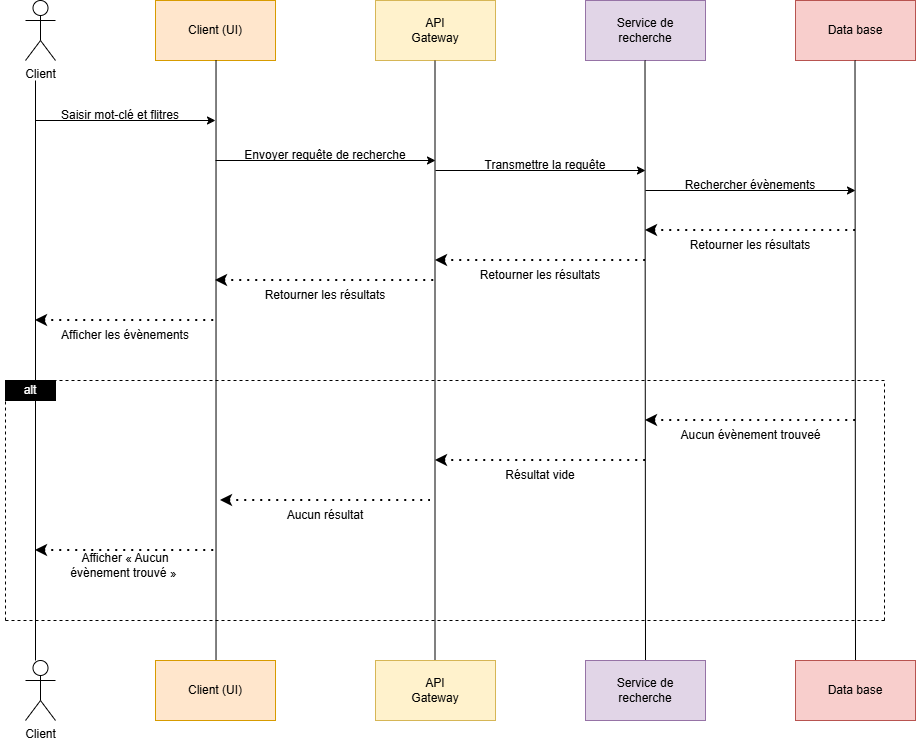

The diagram above was exported from draw.io. Its source (the exported page's mxGraphModel, read from the mxfile embedded in the PNG):
<mxGraphModel dx="1414" dy="743" grid="1" gridSize="10" guides="1" tooltips="1" connect="1" arrows="1" fold="1" page="1" pageScale="1" pageWidth="1169" pageHeight="827" background="light-dark(#FFFFFF,#121212)" math="0" shadow="0">
  <root>
    <mxCell id="0" />
    <mxCell id="1" parent="0" />
    <mxCell id="JDSpuFSXMNeTyO0Jnv5h-1" parent="1" style="shape=umlActor;verticalLabelPosition=bottom;verticalAlign=top;html=1;outlineConnect=0;" value="Client" vertex="1">
      <mxGeometry height="60" width="30" x="140" y="60" as="geometry" />
    </mxCell>
    <mxCell id="JDSpuFSXMNeTyO0Jnv5h-2" parent="1" style="rounded=0;whiteSpace=wrap;html=1;fillColor=#ffe6cc;strokeColor=#d79b00;" value="" vertex="1">
      <mxGeometry height="60" width="120" x="270" y="60" as="geometry" />
    </mxCell>
    <mxCell id="JDSpuFSXMNeTyO0Jnv5h-3" parent="1" style="rounded=0;whiteSpace=wrap;html=1;fillColor=#f8cecc;strokeColor=#b85450;" value="" vertex="1">
      <mxGeometry height="60" width="120" x="910" y="60" as="geometry" />
    </mxCell>
    <mxCell id="JDSpuFSXMNeTyO0Jnv5h-4" parent="1" style="rounded=0;whiteSpace=wrap;html=1;fillColor=#e1d5e7;strokeColor=#9673a6;" value="" vertex="1">
      <mxGeometry height="60" width="120" x="700" y="60" as="geometry" />
    </mxCell>
    <mxCell id="JDSpuFSXMNeTyO0Jnv5h-5" parent="1" style="rounded=0;whiteSpace=wrap;html=1;fillColor=#fff2cc;strokeColor=#d6b656;" value="" vertex="1">
      <mxGeometry height="60" width="120" x="490" y="60" as="geometry" />
    </mxCell>
    <mxCell id="JDSpuFSXMNeTyO0Jnv5h-7" edge="1" parent="1" style="endArrow=none;html=1;rounded=0;entryX=0.092;entryY=1.05;entryDx=0;entryDy=0;entryPerimeter=0;" value="">
      <mxGeometry height="50" relative="1" width="50" as="geometry">
        <mxPoint x="330.52" y="720" as="sourcePoint" />
        <mxPoint x="330.52" y="120" as="targetPoint" />
      </mxGeometry>
    </mxCell>
    <mxCell id="JDSpuFSXMNeTyO0Jnv5h-8" edge="1" parent="1" style="endArrow=none;html=1;rounded=0;entryX=0.092;entryY=1.05;entryDx=0;entryDy=0;entryPerimeter=0;" value="">
      <mxGeometry height="50" relative="1" width="50" as="geometry">
        <mxPoint x="549.5" y="720" as="sourcePoint" />
        <mxPoint x="549.5" y="120" as="targetPoint" />
      </mxGeometry>
    </mxCell>
    <mxCell id="JDSpuFSXMNeTyO0Jnv5h-9" edge="1" parent="1" style="endArrow=none;html=1;rounded=0;entryX=0.092;entryY=1.05;entryDx=0;entryDy=0;entryPerimeter=0;" value="">
      <mxGeometry height="50" relative="1" width="50" as="geometry">
        <mxPoint x="760" y="720" as="sourcePoint" />
        <mxPoint x="759.5" y="120" as="targetPoint" />
      </mxGeometry>
    </mxCell>
    <mxCell id="JDSpuFSXMNeTyO0Jnv5h-10" edge="1" parent="1" style="endArrow=none;html=1;rounded=0;entryX=0.092;entryY=1.05;entryDx=0;entryDy=0;entryPerimeter=0;" value="">
      <mxGeometry height="50" relative="1" width="50" as="geometry">
        <mxPoint x="970" y="720" as="sourcePoint" />
        <mxPoint x="969.5" y="120" as="targetPoint" />
      </mxGeometry>
    </mxCell>
    <mxCell id="JDSpuFSXMNeTyO0Jnv5h-11" edge="1" parent="1" style="endArrow=none;html=1;rounded=0;entryX=0.092;entryY=1.05;entryDx=0;entryDy=0;entryPerimeter=0;" value="">
      <mxGeometry height="50" relative="1" width="50" as="geometry">
        <mxPoint x="150" y="720" as="sourcePoint" />
        <mxPoint x="150" y="140" as="targetPoint" />
      </mxGeometry>
    </mxCell>
    <mxCell id="JDSpuFSXMNeTyO0Jnv5h-13" parent="1" style="text;html=1;whiteSpace=wrap;strokeColor=none;fillColor=none;align=center;verticalAlign=middle;rounded=0;" value="Client (UI)" vertex="1">
      <mxGeometry height="30" width="60" x="300" y="75" as="geometry" />
    </mxCell>
    <mxCell id="JDSpuFSXMNeTyO0Jnv5h-14" parent="1" style="text;html=1;whiteSpace=wrap;strokeColor=none;fillColor=none;align=center;verticalAlign=middle;rounded=0;" value="API Gateway" vertex="1">
      <mxGeometry height="30" width="60" x="520" y="75" as="geometry" />
    </mxCell>
    <mxCell id="JDSpuFSXMNeTyO0Jnv5h-15" parent="1" style="text;html=1;whiteSpace=wrap;strokeColor=none;fillColor=none;align=center;verticalAlign=middle;rounded=0;" value="Service de recherche" vertex="1">
      <mxGeometry height="30" width="60" x="730" y="75" as="geometry" />
    </mxCell>
    <mxCell id="JDSpuFSXMNeTyO0Jnv5h-16" parent="1" style="text;html=1;whiteSpace=wrap;strokeColor=none;fillColor=none;align=center;verticalAlign=middle;rounded=0;" value="Data base" vertex="1">
      <mxGeometry height="30" width="60" x="940" y="75" as="geometry" />
    </mxCell>
    <mxCell id="JDSpuFSXMNeTyO0Jnv5h-18" edge="1" parent="1" style="endArrow=classic;html=1;rounded=0;" value="">
      <mxGeometry height="50" relative="1" width="50" as="geometry">
        <mxPoint x="150" y="180" as="sourcePoint" />
        <mxPoint x="330" y="180" as="targetPoint" />
      </mxGeometry>
    </mxCell>
    <mxCell id="JDSpuFSXMNeTyO0Jnv5h-19" edge="1" parent="1" style="endArrow=classic;html=1;rounded=0;" value="">
      <mxGeometry height="50" relative="1" width="50" as="geometry">
        <mxPoint x="330" y="220" as="sourcePoint" />
        <mxPoint x="550" y="220" as="targetPoint" />
      </mxGeometry>
    </mxCell>
    <mxCell id="JDSpuFSXMNeTyO0Jnv5h-20" edge="1" parent="1" style="endArrow=classic;html=1;rounded=0;" value="">
      <mxGeometry height="50" relative="1" width="50" as="geometry">
        <mxPoint x="550" y="230" as="sourcePoint" />
        <mxPoint x="760" y="230" as="targetPoint" />
      </mxGeometry>
    </mxCell>
    <mxCell id="JDSpuFSXMNeTyO0Jnv5h-21" edge="1" parent="1" style="endArrow=classic;html=1;rounded=0;" value="">
      <mxGeometry height="50" relative="1" width="50" as="geometry">
        <mxPoint x="760" y="250" as="sourcePoint" />
        <mxPoint x="970" y="250" as="targetPoint" />
      </mxGeometry>
    </mxCell>
    <mxCell id="JDSpuFSXMNeTyO0Jnv5h-22" edge="1" parent="1" style="endArrow=none;dashed=1;html=1;dashPattern=1 3;strokeWidth=2;rounded=0;startArrow=classic;startFill=1;" value="">
      <mxGeometry height="50" relative="1" width="50" as="geometry">
        <mxPoint x="760" y="290" as="sourcePoint" />
        <mxPoint x="970" y="290" as="targetPoint" />
      </mxGeometry>
    </mxCell>
    <mxCell id="JDSpuFSXMNeTyO0Jnv5h-23" edge="1" parent="1" style="endArrow=none;dashed=1;html=1;dashPattern=1 3;strokeWidth=2;rounded=0;startArrow=classic;startFill=1;" value="">
      <mxGeometry height="50" relative="1" width="50" as="geometry">
        <mxPoint x="550" y="320" as="sourcePoint" />
        <mxPoint x="760" y="320" as="targetPoint" />
      </mxGeometry>
    </mxCell>
    <mxCell id="JDSpuFSXMNeTyO0Jnv5h-24" edge="1" parent="1" style="endArrow=none;dashed=1;html=1;dashPattern=1 3;strokeWidth=2;rounded=0;startArrow=classic;startFill=1;" value="">
      <mxGeometry height="50" relative="1" width="50" as="geometry">
        <mxPoint x="330" y="340" as="sourcePoint" />
        <mxPoint x="550" y="340" as="targetPoint" />
      </mxGeometry>
    </mxCell>
    <mxCell id="JDSpuFSXMNeTyO0Jnv5h-25" edge="1" parent="1" style="endArrow=none;dashed=1;html=1;dashPattern=1 3;strokeWidth=2;rounded=0;startArrow=classic;startFill=1;" value="">
      <mxGeometry height="50" relative="1" width="50" as="geometry">
        <mxPoint x="150" y="380" as="sourcePoint" />
        <mxPoint x="330" y="380" as="targetPoint" />
      </mxGeometry>
    </mxCell>
    <mxCell id="JDSpuFSXMNeTyO0Jnv5h-26" parent="1" style="text;html=1;whiteSpace=wrap;strokeColor=none;fillColor=none;align=center;verticalAlign=middle;rounded=0;" value="Saisir mot-clé et flitres" vertex="1">
      <mxGeometry height="30" width="150" x="160" y="160" as="geometry" />
    </mxCell>
    <mxCell id="JDSpuFSXMNeTyO0Jnv5h-27" parent="1" style="text;html=1;whiteSpace=wrap;strokeColor=none;fillColor=none;align=center;verticalAlign=middle;rounded=0;" value="Envoyer requête de recherche" vertex="1">
      <mxGeometry height="30" width="180" x="350" y="200" as="geometry" />
    </mxCell>
    <mxCell id="JDSpuFSXMNeTyO0Jnv5h-28" parent="1" style="text;html=1;whiteSpace=wrap;strokeColor=none;fillColor=none;align=center;verticalAlign=middle;rounded=0;" value="Transmettre la requête" vertex="1">
      <mxGeometry height="30" width="140" x="590" y="210" as="geometry" />
    </mxCell>
    <mxCell id="JDSpuFSXMNeTyO0Jnv5h-29" parent="1" style="text;html=1;whiteSpace=wrap;strokeColor=none;fillColor=none;align=center;verticalAlign=middle;rounded=0;" value="Rechercher évènements" vertex="1">
      <mxGeometry height="30" width="150" x="790" y="230" as="geometry" />
    </mxCell>
    <mxCell id="JDSpuFSXMNeTyO0Jnv5h-30" parent="1" style="text;html=1;whiteSpace=wrap;strokeColor=none;fillColor=none;align=center;verticalAlign=middle;rounded=0;" value="Retourner les résultats" vertex="1">
      <mxGeometry height="30" width="140" x="795" y="290" as="geometry" />
    </mxCell>
    <mxCell id="JDSpuFSXMNeTyO0Jnv5h-33" parent="1" style="text;html=1;whiteSpace=wrap;strokeColor=none;fillColor=none;align=center;verticalAlign=middle;rounded=0;" value="Afficher les évènements" vertex="1">
      <mxGeometry height="30" width="140" x="170" y="380" as="geometry" />
    </mxCell>
    <mxCell id="JDSpuFSXMNeTyO0Jnv5h-37" parent="1" style="text;html=1;whiteSpace=wrap;strokeColor=none;fillColor=none;align=center;verticalAlign=middle;rounded=0;" value="Retourner les résultats" vertex="1">
      <mxGeometry height="30" width="140" x="585" y="320" as="geometry" />
    </mxCell>
    <mxCell id="JDSpuFSXMNeTyO0Jnv5h-38" parent="1" style="text;html=1;whiteSpace=wrap;strokeColor=none;fillColor=none;align=center;verticalAlign=middle;rounded=0;" value="Retourner les résultats" vertex="1">
      <mxGeometry height="30" width="140" x="370" y="340" as="geometry" />
    </mxCell>
    <mxCell id="JDSpuFSXMNeTyO0Jnv5h-40" parent="1" style="shape=umlActor;verticalLabelPosition=bottom;verticalAlign=top;html=1;outlineConnect=0;" value="Client" vertex="1">
      <mxGeometry height="60" width="30" x="140" y="720" as="geometry" />
    </mxCell>
    <mxCell id="JDSpuFSXMNeTyO0Jnv5h-41" parent="1" style="rounded=0;whiteSpace=wrap;html=1;fillColor=#ffe6cc;strokeColor=#d79b00;" value="" vertex="1">
      <mxGeometry height="60" width="120" x="270" y="720" as="geometry" />
    </mxCell>
    <mxCell id="JDSpuFSXMNeTyO0Jnv5h-42" parent="1" style="rounded=0;whiteSpace=wrap;html=1;fillColor=#f8cecc;strokeColor=#b85450;" value="" vertex="1">
      <mxGeometry height="60" width="120" x="910" y="720" as="geometry" />
    </mxCell>
    <mxCell id="JDSpuFSXMNeTyO0Jnv5h-43" parent="1" style="rounded=0;whiteSpace=wrap;html=1;fillColor=#e1d5e7;strokeColor=#9673a6;" value="" vertex="1">
      <mxGeometry height="60" width="120" x="700" y="720" as="geometry" />
    </mxCell>
    <mxCell id="JDSpuFSXMNeTyO0Jnv5h-44" parent="1" style="rounded=0;whiteSpace=wrap;html=1;fillColor=#fff2cc;strokeColor=#d6b656;" value="" vertex="1">
      <mxGeometry height="60" width="120" x="490" y="720" as="geometry" />
    </mxCell>
    <mxCell id="JDSpuFSXMNeTyO0Jnv5h-45" parent="1" style="text;html=1;whiteSpace=wrap;strokeColor=none;fillColor=none;align=center;verticalAlign=middle;rounded=0;" value="Client (UI)" vertex="1">
      <mxGeometry height="30" width="60" x="300" y="735" as="geometry" />
    </mxCell>
    <mxCell id="JDSpuFSXMNeTyO0Jnv5h-46" parent="1" style="text;html=1;whiteSpace=wrap;strokeColor=none;fillColor=none;align=center;verticalAlign=middle;rounded=0;" value="API Gateway" vertex="1">
      <mxGeometry height="30" width="60" x="520" y="735" as="geometry" />
    </mxCell>
    <mxCell id="JDSpuFSXMNeTyO0Jnv5h-47" parent="1" style="text;html=1;whiteSpace=wrap;strokeColor=none;fillColor=none;align=center;verticalAlign=middle;rounded=0;" value="Service de recherche" vertex="1">
      <mxGeometry height="30" width="60" x="730" y="735" as="geometry" />
    </mxCell>
    <mxCell id="JDSpuFSXMNeTyO0Jnv5h-48" parent="1" style="text;html=1;whiteSpace=wrap;strokeColor=none;fillColor=none;align=center;verticalAlign=middle;rounded=0;" value="Data base" vertex="1">
      <mxGeometry height="30" width="60" x="940" y="735" as="geometry" />
    </mxCell>
    <mxCell id="JDSpuFSXMNeTyO0Jnv5h-49" edge="1" parent="1" style="endArrow=none;dashed=1;html=1;rounded=0;" value="">
      <mxGeometry height="50" relative="1" width="50" as="geometry">
        <mxPoint x="120" y="680" as="sourcePoint" />
        <mxPoint x="120" y="440" as="targetPoint" />
      </mxGeometry>
    </mxCell>
    <mxCell id="JDSpuFSXMNeTyO0Jnv5h-50" edge="1" parent="1" style="endArrow=none;dashed=1;html=1;rounded=0;" value="">
      <mxGeometry height="50" relative="1" width="50" as="geometry">
        <mxPoint x="999" y="680" as="sourcePoint" />
        <mxPoint x="999" y="440" as="targetPoint" />
      </mxGeometry>
    </mxCell>
    <mxCell id="JDSpuFSXMNeTyO0Jnv5h-51" edge="1" parent="1" style="endArrow=none;dashed=1;html=1;rounded=0;" value="">
      <mxGeometry height="50" relative="1" width="50" as="geometry">
        <mxPoint x="120" y="440" as="sourcePoint" />
        <mxPoint x="1000" y="440" as="targetPoint" />
      </mxGeometry>
    </mxCell>
    <mxCell id="JDSpuFSXMNeTyO0Jnv5h-52" edge="1" parent="1" style="endArrow=none;dashed=1;html=1;rounded=0;" value="">
      <mxGeometry height="50" relative="1" width="50" as="geometry">
        <mxPoint x="120" y="680" as="sourcePoint" />
        <mxPoint x="1000" y="680" as="targetPoint" />
      </mxGeometry>
    </mxCell>
    <mxCell id="JDSpuFSXMNeTyO0Jnv5h-53" parent="1" style="rounded=0;whiteSpace=wrap;html=1;fillColor=light-dark(#000000,#000000);" value="" vertex="1">
      <mxGeometry height="20" width="50" x="120" y="440" as="geometry" />
    </mxCell>
    <mxCell id="JDSpuFSXMNeTyO0Jnv5h-55" parent="1" style="text;html=1;whiteSpace=wrap;strokeColor=none;fillColor=none;align=center;verticalAlign=middle;rounded=0;" value="&lt;span style=&quot;color: rgb(255, 255, 255);&quot;&gt;alt&lt;/span&gt;" vertex="1">
      <mxGeometry height="30" width="60" x="115" y="435" as="geometry" />
    </mxCell>
    <mxCell id="JDSpuFSXMNeTyO0Jnv5h-56" edge="1" parent="1" style="endArrow=none;dashed=1;html=1;dashPattern=1 3;strokeWidth=2;rounded=0;startArrow=classic;startFill=1;" value="">
      <mxGeometry height="50" relative="1" width="50" as="geometry">
        <mxPoint x="760" y="480" as="sourcePoint" />
        <mxPoint x="970" y="480" as="targetPoint" />
      </mxGeometry>
    </mxCell>
    <mxCell id="JDSpuFSXMNeTyO0Jnv5h-57" edge="1" parent="1" style="endArrow=none;dashed=1;html=1;dashPattern=1 3;strokeWidth=2;rounded=0;startArrow=classic;startFill=1;" value="">
      <mxGeometry height="50" relative="1" width="50" as="geometry">
        <mxPoint x="550" y="520" as="sourcePoint" />
        <mxPoint x="760" y="520" as="targetPoint" />
      </mxGeometry>
    </mxCell>
    <mxCell id="JDSpuFSXMNeTyO0Jnv5h-58" edge="1" parent="1" style="endArrow=none;dashed=1;html=1;dashPattern=1 3;strokeWidth=2;rounded=0;startArrow=classic;startFill=1;" value="">
      <mxGeometry height="50" relative="1" width="50" as="geometry">
        <mxPoint x="335" y="560" as="sourcePoint" />
        <mxPoint x="545" y="560" as="targetPoint" />
      </mxGeometry>
    </mxCell>
    <mxCell id="JDSpuFSXMNeTyO0Jnv5h-59" edge="1" parent="1" style="endArrow=none;dashed=1;html=1;dashPattern=1 3;strokeWidth=2;rounded=0;startArrow=classic;startFill=1;" value="">
      <mxGeometry height="50" relative="1" width="50" as="geometry">
        <mxPoint x="150" y="610" as="sourcePoint" />
        <mxPoint x="330" y="610" as="targetPoint" />
      </mxGeometry>
    </mxCell>
    <mxCell id="JDSpuFSXMNeTyO0Jnv5h-60" parent="1" style="text;html=1;whiteSpace=wrap;strokeColor=none;fillColor=none;align=center;verticalAlign=middle;rounded=0;" value="Aucun évènement trouveé" vertex="1">
      <mxGeometry height="30" width="145" x="792.5" y="480" as="geometry" />
    </mxCell>
    <mxCell id="JDSpuFSXMNeTyO0Jnv5h-61" parent="1" style="text;html=1;whiteSpace=wrap;strokeColor=none;fillColor=none;align=center;verticalAlign=middle;rounded=0;" value="Résultat vide" vertex="1">
      <mxGeometry height="30" width="80" x="615" y="520" as="geometry" />
    </mxCell>
    <mxCell id="JDSpuFSXMNeTyO0Jnv5h-62" parent="1" style="text;html=1;whiteSpace=wrap;strokeColor=none;fillColor=none;align=center;verticalAlign=middle;rounded=0;" value="Aucun résultat" vertex="1">
      <mxGeometry height="30" width="90" x="395" y="560" as="geometry" />
    </mxCell>
    <mxCell id="JDSpuFSXMNeTyO0Jnv5h-63" parent="1" style="text;html=1;whiteSpace=wrap;strokeColor=none;fillColor=none;align=center;verticalAlign=middle;rounded=0;" value="Afficher « Aucun évènement trouvé »&amp;nbsp;" vertex="1">
      <mxGeometry height="30" width="130" x="175" y="610" as="geometry" />
    </mxCell>
  </root>
</mxGraphModel>